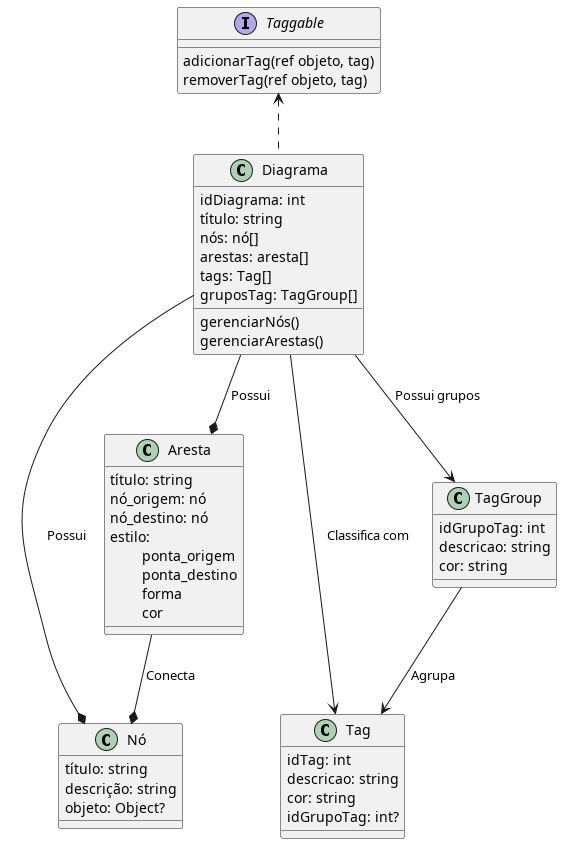

The diagram above was rendered by PlantUML. Its source (embedded in the PNG):
@startuml Diagrama de classes do PI - Diagramacao

class Diagrama {
    idDiagrama: int
    título: string
    nós: nó[]
    arestas: aresta[]
    tags: Tag[]
    gruposTag: TagGroup[]

    gerenciarNós()
    gerenciarArestas()
}

class Nó {
    título: string
    descrição: string
    objeto: Object?
}

class Aresta {
    título: string
    nó_origem: nó
    nó_destino: nó
    estilo:
    \tponta_origem
    \tponta_destino
    \tforma
    \tcor
}

class Tag {
    idTag: int
    descricao: string
    cor: string
    idGrupoTag: int?
}

class TagGroup {
    idGrupoTag: int
    descricao: string
    cor: string
}

interface Taggable {
    adicionarTag(ref objeto, tag)
    removerTag(ref objeto, tag)
}

Diagrama --* Nó: Possui
Diagrama --* Aresta: Possui
Aresta --* Nó: Conecta

Taggable <.. Diagrama

TagGroup --> Tag: Agrupa
Diagrama --> Tag: Classifica com
Diagrama --> TagGroup: Possui grupos

@enduml